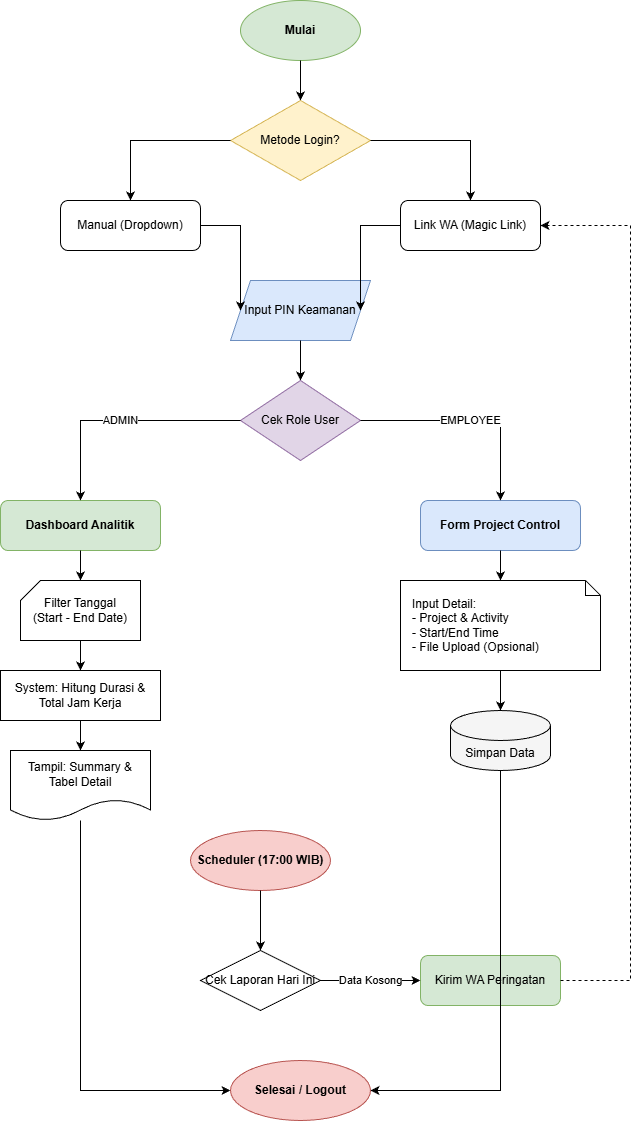

The diagram above was exported from draw.io. Its source (the exported page's mxGraphModel, read from the mxfile embedded in the PNG):
<mxGraphModel dx="1310" dy="752" grid="1" gridSize="10" guides="1" tooltips="1" connect="1" arrows="1" fold="1" page="1" pageScale="1" pageWidth="827" pageHeight="1169" math="0" shadow="0">
  <root>
    <mxCell id="0" />
    <mxCell id="1" parent="0" />
    <mxCell id="v1" parent="1" style="ellipse;whiteSpace=wrap;html=1;fillColor=#d5e8d4;strokeColor=#82b366;fontStyle=1" value="Mulai" vertex="1">
      <mxGeometry height="60" width="120" x="360" y="40" as="geometry" />
    </mxCell>
    <mxCell id="v2" parent="1" style="rhombus;whiteSpace=wrap;html=1;fillColor=#fff2cc;strokeColor=#d6b656;" value="Metode Login?" vertex="1">
      <mxGeometry height="80" width="140" x="350" y="140" as="geometry" />
    </mxCell>
    <mxCell id="e1" edge="1" parent="1" source="v1" style="edgeStyle=orthogonalEdgeStyle;rounded=0;html=1;" target="v2">
      <mxGeometry relative="1" as="geometry" />
    </mxCell>
    <mxCell id="v3" parent="1" style="rounded=1;whiteSpace=wrap;html=1;" value="Link WA (Magic Link)" vertex="1">
      <mxGeometry height="50" width="140" x="520" y="240" as="geometry" />
    </mxCell>
    <mxCell id="v4" parent="1" style="rounded=1;whiteSpace=wrap;html=1;" value="Manual (Dropdown)" vertex="1">
      <mxGeometry height="50" width="140" x="180" y="240" as="geometry" />
    </mxCell>
    <mxCell id="e2" edge="1" parent="1" source="v2" style="edgeStyle=orthogonalEdgeStyle;rounded=0;html=1;entryX=0.5;entryY=0;" target="v3">
      <mxGeometry relative="1" as="geometry" />
    </mxCell>
    <mxCell id="e3" edge="1" parent="1" source="v2" style="edgeStyle=orthogonalEdgeStyle;rounded=0;html=1;entryX=0.5;entryY=0;" target="v4">
      <mxGeometry relative="1" as="geometry" />
    </mxCell>
    <mxCell id="v5" parent="1" style="shape=parallelogram;perimeter=parallelogramPerimeter;whiteSpace=wrap;html=1;fixedSize=1;fillColor=#dae8fc;strokeColor=#6c8ebf;" value="Input PIN Keamanan" vertex="1">
      <mxGeometry height="60" width="140" x="350" y="320" as="geometry" />
    </mxCell>
    <mxCell id="e4" edge="1" parent="1" source="v4" style="edgeStyle=orthogonalEdgeStyle;rounded=0;html=1;entryX=0;entryY=0.5;" target="v5">
      <mxGeometry relative="1" as="geometry" />
    </mxCell>
    <mxCell id="e5" edge="1" parent="1" source="v3" style="edgeStyle=orthogonalEdgeStyle;rounded=0;html=1;entryX=1;entryY=0.5;" target="v5">
      <mxGeometry relative="1" as="geometry" />
    </mxCell>
    <mxCell id="v6" parent="1" style="rhombus;whiteSpace=wrap;html=1;fillColor=#e1d5e7;strokeColor=#9673a6;" value="Cek Role User" vertex="1">
      <mxGeometry height="80" width="120" x="360" y="420" as="geometry" />
    </mxCell>
    <mxCell id="e6" edge="1" parent="1" source="v5" style="edgeStyle=orthogonalEdgeStyle;rounded=0;html=1;" target="v6">
      <mxGeometry relative="1" as="geometry" />
    </mxCell>
    <mxCell id="v7" parent="1" style="rounded=1;whiteSpace=wrap;html=1;fillColor=#d5e8d4;strokeColor=#82b366;fontStyle=1" value="Dashboard Analitik" vertex="1">
      <mxGeometry height="50" width="160" x="120" y="540" as="geometry" />
    </mxCell>
    <mxCell id="v8" parent="1" style="shape=card;whiteSpace=wrap;html=1;size=20;" value="Filter Tanggal&#10;(Start - End Date)" vertex="1">
      <mxGeometry height="60" width="120" x="140" y="620" as="geometry" />
    </mxCell>
    <mxCell id="v9" parent="1" style="rounded=0;whiteSpace=wrap;html=1;" value="System: Hitung Durasi &amp;&#10;Total Jam Kerja" vertex="1">
      <mxGeometry height="50" width="160" x="120" y="710" as="geometry" />
    </mxCell>
    <mxCell id="v10" parent="1" style="shape=document;whiteSpace=wrap;html=1;boundedLbl=1;" value="Tampil: Summary &amp;&#10;Tabel Detail" vertex="1">
      <mxGeometry height="70" width="140" x="130" y="790" as="geometry" />
    </mxCell>
    <mxCell id="e7" edge="1" parent="1" source="v6" style="edgeStyle=orthogonalEdgeStyle;rounded=0;html=1;entryX=0.5;entryY=0;" target="v7" value="ADMIN">
      <mxGeometry relative="1" as="geometry" />
    </mxCell>
    <mxCell id="e8" edge="1" parent="1" source="v7" style="edgeStyle=orthogonalEdgeStyle;rounded=0;html=1;" target="v8">
      <mxGeometry relative="1" as="geometry" />
    </mxCell>
    <mxCell id="e9" edge="1" parent="1" source="v8" style="edgeStyle=orthogonalEdgeStyle;rounded=0;html=1;" target="v9">
      <mxGeometry relative="1" as="geometry" />
    </mxCell>
    <mxCell id="e10" edge="1" parent="1" source="v9" style="edgeStyle=orthogonalEdgeStyle;rounded=0;html=1;" target="v10">
      <mxGeometry relative="1" as="geometry" />
    </mxCell>
    <mxCell id="v11" parent="1" style="rounded=1;whiteSpace=wrap;html=1;fillColor=#dae8fc;strokeColor=#6c8ebf;fontStyle=1" value="Form Project Control" vertex="1">
      <mxGeometry height="50" width="160" x="540" y="540" as="geometry" />
    </mxCell>
    <mxCell id="v12" parent="1" style="shape=note;whiteSpace=wrap;html=1;backgroundOutline=1;size=15;align=left;spacingLeft=10;" value="Input Detail:&#10;- Project &amp; Activity&#10;- Start/End Time&#10;- File Upload (Opsional)" vertex="1">
      <mxGeometry height="90" width="200" x="520" y="620" as="geometry" />
    </mxCell>
    <mxCell id="v13" parent="1" style="shape=cylinder3;whiteSpace=wrap;html=1;boundedLbl=1;backgroundOutline=1;size=15;fillColor=#f5f5f5;" value="Simpan Data" vertex="1">
      <mxGeometry height="60" width="100" x="570" y="750" as="geometry" />
    </mxCell>
    <mxCell id="e11" edge="1" parent="1" source="v6" style="edgeStyle=orthogonalEdgeStyle;rounded=0;html=1;entryX=0.5;entryY=0;" target="v11" value="EMPLOYEE">
      <mxGeometry relative="1" as="geometry" />
    </mxCell>
    <mxCell id="e12" edge="1" parent="1" source="v11" style="edgeStyle=orthogonalEdgeStyle;rounded=0;html=1;" target="v12">
      <mxGeometry relative="1" as="geometry" />
    </mxCell>
    <mxCell id="e13" edge="1" parent="1" source="v12" style="edgeStyle=orthogonalEdgeStyle;rounded=0;html=1;" target="v13">
      <mxGeometry relative="1" as="geometry" />
    </mxCell>
    <mxCell id="v14" parent="1" style="ellipse;whiteSpace=wrap;html=1;fillColor=#f8cecc;strokeColor=#b85450;fontStyle=1" value="Scheduler (17:00 WIB)" vertex="1">
      <mxGeometry height="60" width="140" x="310" y="870" as="geometry" />
    </mxCell>
    <mxCell id="v15" parent="1" style="rhombus;whiteSpace=wrap;html=1;" value="Cek Laporan Hari Ini" vertex="1">
      <mxGeometry height="60" width="120" x="320" y="990" as="geometry" />
    </mxCell>
    <mxCell id="v16" parent="1" style="rounded=1;whiteSpace=wrap;html=1;fillColor=#d5e8d4;strokeColor=#82b366;" value="Kirim WA Peringatan" vertex="1">
      <mxGeometry height="50" width="140" x="540" y="995" as="geometry" />
    </mxCell>
    <mxCell id="e14" edge="1" parent="1" source="v14" style="edgeStyle=orthogonalEdgeStyle;rounded=0;html=1;" target="v15">
      <mxGeometry relative="1" as="geometry" />
    </mxCell>
    <mxCell id="e15" edge="1" parent="1" source="v15" style="edgeStyle=orthogonalEdgeStyle;rounded=0;html=1;" target="v16" value="Data Kosong">
      <mxGeometry relative="1" as="geometry" />
    </mxCell>
    <mxCell id="e16" edge="1" parent="1" source="v16" style="edgeStyle=orthogonalEdgeStyle;rounded=0;html=1;entryX=1;entryY=0.5;dashed=1;exitX=1;exitY=0.5;" target="v3">
      <mxGeometry relative="1" as="geometry">
        <Array as="points">
          <mxPoint x="750" y="1020" />
          <mxPoint x="750" y="265" />
        </Array>
      </mxGeometry>
    </mxCell>
    <mxCell id="v17" parent="1" style="ellipse;whiteSpace=wrap;html=1;fillColor=#f8cecc;strokeColor=#b85450;fontStyle=1" value="Selesai / Logout" vertex="1">
      <mxGeometry height="60" width="140" x="350" y="1100" as="geometry" />
    </mxCell>
    <mxCell id="e17" edge="1" parent="1" source="v10" style="edgeStyle=orthogonalEdgeStyle;rounded=0;html=1;entryX=0;entryY=0.5;" target="v17">
      <mxGeometry relative="1" as="geometry">
        <Array as="points">
          <mxPoint x="200" y="1130" />
        </Array>
      </mxGeometry>
    </mxCell>
    <mxCell id="e18" edge="1" parent="1" source="v13" style="edgeStyle=orthogonalEdgeStyle;rounded=0;html=1;entryX=1;entryY=0.5;" target="v17">
      <mxGeometry relative="1" as="geometry">
        <Array as="points">
          <mxPoint x="620" y="1130" />
        </Array>
      </mxGeometry>
    </mxCell>
  </root>
</mxGraphModel>